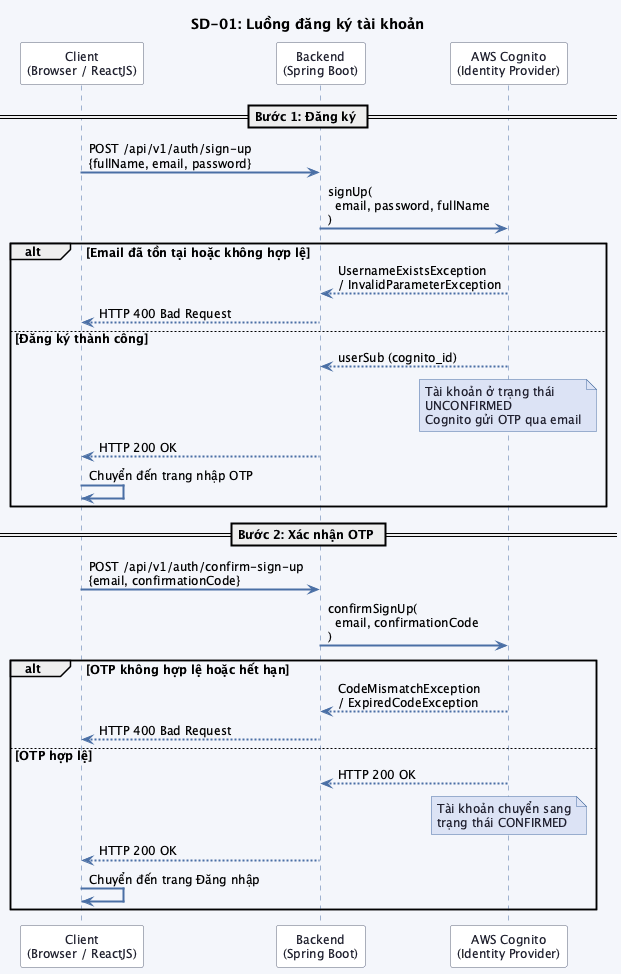

The diagram above was rendered by PlantUML. Its source (embedded in the PNG):
@startuml sequence_sd01

skinparam backgroundColor #f4f6fb
skinparam defaultFontSize 12
skinparam sequenceArrowThickness 2
skinparam sequenceArrowColor #4a6fa5
skinparam sequenceLifeLineBorderColor #4a6fa5
skinparam sequenceParticipantBackgroundColor #ffffff
skinparam sequenceParticipantBorderColor #5b6279
skinparam sequenceParticipantFontColor #1e1e2e
skinparam sequenceActorBackgroundColor #ffffff
skinparam sequenceActorBorderColor #1a3a7a
skinparam noteBackgroundColor #dce3f5
skinparam noteBorderColor #4a6fa5
skinparam noteFontColor #1e1e2e

title SD-01: Luồng đăng ký tài khoản

participant "Client\n(Browser / ReactJS)" as CLIENT
participant "Backend\n(Spring Boot)" as BACKEND
participant "AWS Cognito\n(Identity Provider)" as COGNITO

== Bước 1: Đăng ký ==

CLIENT -> BACKEND : POST /api/v1/auth/sign-up\n{fullName, email, password}

BACKEND -> COGNITO : signUp(\n  email, password, fullName\n)

alt Email đã tồn tại hoặc không hợp lệ
    COGNITO --> BACKEND : UsernameExistsException\n/ InvalidParameterException
    BACKEND --> CLIENT : HTTP 400 Bad Request
else Đăng ký thành công
    COGNITO --> BACKEND : userSub (cognito_id)
    note over COGNITO : Tài khoản ở trạng thái\nUNCONFIRMED\nCognito gửi OTP qua email
    BACKEND --> CLIENT : HTTP 200 OK
    CLIENT -> CLIENT : Chuyển đến trang nhập OTP
end

== Bước 2: Xác nhận OTP ==

CLIENT -> BACKEND : POST /api/v1/auth/confirm-sign-up\n{email, confirmationCode}

BACKEND -> COGNITO : confirmSignUp(\n  email, confirmationCode\n)

alt OTP không hợp lệ hoặc hết hạn
    COGNITO --> BACKEND : CodeMismatchException\n/ ExpiredCodeException
    BACKEND --> CLIENT : HTTP 400 Bad Request
else OTP hợp lệ
    COGNITO --> BACKEND : HTTP 200 OK
    note over COGNITO : Tài khoản chuyển sang\ntrạng thái CONFIRMED
    BACKEND --> CLIENT : HTTP 200 OK
    CLIENT -> CLIENT : Chuyển đến trang Đăng nhập
end

@enduml